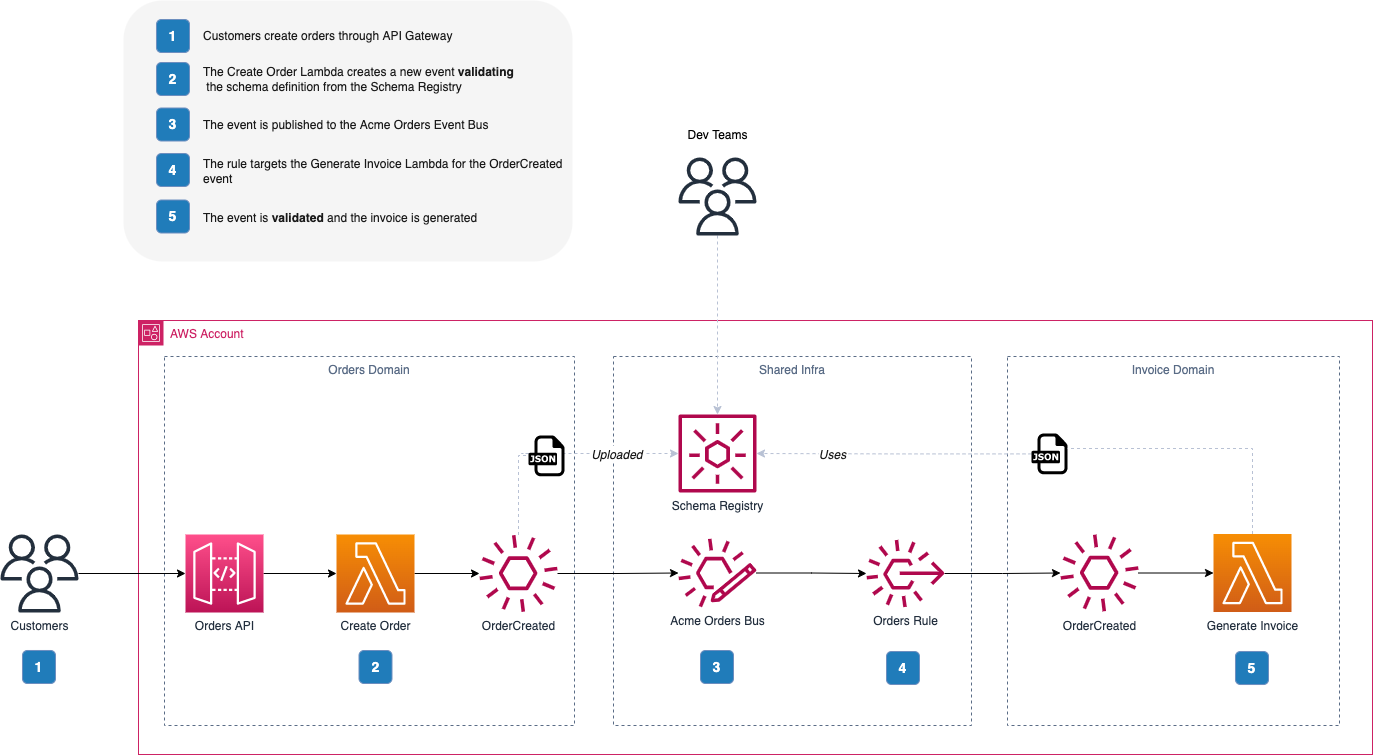

The diagram above was exported from draw.io. Its source (the exported page's mxGraphModel, read from the mxfile embedded in the PNG):
<mxGraphModel dx="1956" dy="1207" grid="0" gridSize="10" guides="1" tooltips="1" connect="1" arrows="1" fold="1" page="0" pageScale="1" pageWidth="827" pageHeight="1169" math="0" shadow="0">
  <root>
    <mxCell id="0" />
    <mxCell id="1" parent="0" />
    <mxCell id="-ZSzy3bRw0X0R9jXKPik-20" value="Invoice Domain" style="fillColor=none;strokeColor=#5A6C86;dashed=1;verticalAlign=top;fontStyle=0;fontColor=#5A6C86;" vertex="1" parent="1">
      <mxGeometry x="713" y="90" width="332" height="369" as="geometry" />
    </mxCell>
    <mxCell id="-ZSzy3bRw0X0R9jXKPik-18" value="Orders Domain" style="fillColor=none;strokeColor=#5A6C86;dashed=1;verticalAlign=top;fontStyle=0;fontColor=#5A6C86;" vertex="1" parent="1">
      <mxGeometry x="-130" y="90" width="410" height="369" as="geometry" />
    </mxCell>
    <mxCell id="-ZSzy3bRw0X0R9jXKPik-19" value="Shared Infra" style="fillColor=none;strokeColor=#5A6C86;dashed=1;verticalAlign=top;fontStyle=0;fontColor=#5A6C86;" vertex="1" parent="1">
      <mxGeometry x="319" y="90" width="358" height="369" as="geometry" />
    </mxCell>
    <mxCell id="-ZSzy3bRw0X0R9jXKPik-6" style="edgeStyle=orthogonalEdgeStyle;rounded=0;orthogonalLoop=1;jettySize=auto;html=1;startArrow=none;" edge="1" parent="1" source="-ZSzy3bRw0X0R9jXKPik-13" target="-ZSzy3bRw0X0R9jXKPik-5">
      <mxGeometry relative="1" as="geometry" />
    </mxCell>
    <mxCell id="-ZSzy3bRw0X0R9jXKPik-15" style="edgeStyle=orthogonalEdgeStyle;rounded=0;orthogonalLoop=1;jettySize=auto;html=1;" edge="1" parent="1" source="-ZSzy3bRw0X0R9jXKPik-1" target="-ZSzy3bRw0X0R9jXKPik-13">
      <mxGeometry relative="1" as="geometry" />
    </mxCell>
    <mxCell id="-ZSzy3bRw0X0R9jXKPik-1" value="Acme Orders Bus" style="sketch=0;outlineConnect=0;fontColor=#232F3E;gradientColor=none;fillColor=#B0084D;strokeColor=none;dashed=0;verticalLabelPosition=bottom;verticalAlign=top;align=center;html=1;fontSize=12;fontStyle=0;aspect=fixed;pointerEvents=1;shape=mxgraph.aws4.eventbridge_custom_event_bus_resource;" vertex="1" parent="1">
      <mxGeometry x="384" y="272" width="78" height="69" as="geometry" />
    </mxCell>
    <mxCell id="-ZSzy3bRw0X0R9jXKPik-2" value="Schema Registry" style="sketch=0;outlineConnect=0;fontColor=#232F3E;gradientColor=none;fillColor=#B0084D;strokeColor=none;dashed=0;verticalLabelPosition=bottom;verticalAlign=top;align=center;html=1;fontSize=12;fontStyle=0;aspect=fixed;pointerEvents=1;shape=mxgraph.aws4.eventbridge_schema;" vertex="1" parent="1">
      <mxGeometry x="384" y="148" width="78" height="78" as="geometry" />
    </mxCell>
    <mxCell id="-ZSzy3bRw0X0R9jXKPik-4" style="edgeStyle=orthogonalEdgeStyle;rounded=0;orthogonalLoop=1;jettySize=auto;html=1;" edge="1" parent="1" source="-ZSzy3bRw0X0R9jXKPik-3" target="-ZSzy3bRw0X0R9jXKPik-1">
      <mxGeometry relative="1" as="geometry" />
    </mxCell>
    <mxCell id="-ZSzy3bRw0X0R9jXKPik-17" style="edgeStyle=orthogonalEdgeStyle;rounded=0;orthogonalLoop=1;jettySize=auto;html=1;dashed=1;strokeColor=#B8C1D4;startArrow=none;" edge="1" parent="1" source="-ZSzy3bRw0X0R9jXKPik-42" target="-ZSzy3bRw0X0R9jXKPik-2">
      <mxGeometry relative="1" as="geometry">
        <Array as="points">
          <mxPoint x="227" y="187" />
        </Array>
      </mxGeometry>
    </mxCell>
    <mxCell id="-ZSzy3bRw0X0R9jXKPik-3" value="OrderCreated" style="sketch=0;outlineConnect=0;fontColor=#232F3E;gradientColor=none;fillColor=#B0084D;strokeColor=none;dashed=0;verticalLabelPosition=bottom;verticalAlign=top;align=center;html=1;fontSize=12;fontStyle=0;aspect=fixed;pointerEvents=1;shape=mxgraph.aws4.event;" vertex="1" parent="1">
      <mxGeometry x="185" y="268" width="78" height="78" as="geometry" />
    </mxCell>
    <mxCell id="-ZSzy3bRw0X0R9jXKPik-12" style="edgeStyle=orthogonalEdgeStyle;rounded=0;orthogonalLoop=1;jettySize=auto;html=1;" edge="1" parent="1" source="-ZSzy3bRw0X0R9jXKPik-5" target="-ZSzy3bRw0X0R9jXKPik-11">
      <mxGeometry relative="1" as="geometry" />
    </mxCell>
    <mxCell id="-ZSzy3bRw0X0R9jXKPik-5" value="OrderCreated" style="sketch=0;outlineConnect=0;fontColor=#232F3E;gradientColor=none;fillColor=#B0084D;strokeColor=none;dashed=0;verticalLabelPosition=bottom;verticalAlign=top;align=center;html=1;fontSize=12;fontStyle=0;aspect=fixed;pointerEvents=1;shape=mxgraph.aws4.event;" vertex="1" parent="1">
      <mxGeometry x="766" y="267.5" width="78" height="78" as="geometry" />
    </mxCell>
    <mxCell id="-ZSzy3bRw0X0R9jXKPik-9" style="edgeStyle=orthogonalEdgeStyle;rounded=0;orthogonalLoop=1;jettySize=auto;html=1;" edge="1" parent="1" source="-ZSzy3bRw0X0R9jXKPik-7" target="-ZSzy3bRw0X0R9jXKPik-8">
      <mxGeometry relative="1" as="geometry" />
    </mxCell>
    <mxCell id="-ZSzy3bRw0X0R9jXKPik-7" value="Orders API" style="sketch=0;points=[[0,0,0],[0.25,0,0],[0.5,0,0],[0.75,0,0],[1,0,0],[0,1,0],[0.25,1,0],[0.5,1,0],[0.75,1,0],[1,1,0],[0,0.25,0],[0,0.5,0],[0,0.75,0],[1,0.25,0],[1,0.5,0],[1,0.75,0]];outlineConnect=0;fontColor=#232F3E;gradientColor=#FF4F8B;gradientDirection=north;fillColor=#BC1356;strokeColor=#ffffff;dashed=0;verticalLabelPosition=bottom;verticalAlign=top;align=center;html=1;fontSize=12;fontStyle=0;aspect=fixed;shape=mxgraph.aws4.resourceIcon;resIcon=mxgraph.aws4.api_gateway;" vertex="1" parent="1">
      <mxGeometry x="-109" y="268" width="78" height="78" as="geometry" />
    </mxCell>
    <mxCell id="-ZSzy3bRw0X0R9jXKPik-10" style="edgeStyle=orthogonalEdgeStyle;rounded=0;orthogonalLoop=1;jettySize=auto;html=1;" edge="1" parent="1" source="-ZSzy3bRw0X0R9jXKPik-8" target="-ZSzy3bRw0X0R9jXKPik-3">
      <mxGeometry relative="1" as="geometry" />
    </mxCell>
    <mxCell id="-ZSzy3bRw0X0R9jXKPik-8" value="Create Order" style="sketch=0;points=[[0,0,0],[0.25,0,0],[0.5,0,0],[0.75,0,0],[1,0,0],[0,1,0],[0.25,1,0],[0.5,1,0],[0.75,1,0],[1,1,0],[0,0.25,0],[0,0.5,0],[0,0.75,0],[1,0.25,0],[1,0.5,0],[1,0.75,0]];outlineConnect=0;fontColor=#232F3E;gradientColor=#F78E04;gradientDirection=north;fillColor=#D05C17;strokeColor=#ffffff;dashed=0;verticalLabelPosition=bottom;verticalAlign=top;align=center;html=1;fontSize=12;fontStyle=0;aspect=fixed;shape=mxgraph.aws4.resourceIcon;resIcon=mxgraph.aws4.lambda;" vertex="1" parent="1">
      <mxGeometry x="42" y="268" width="78" height="78" as="geometry" />
    </mxCell>
    <mxCell id="-ZSzy3bRw0X0R9jXKPik-16" style="edgeStyle=orthogonalEdgeStyle;rounded=0;orthogonalLoop=1;jettySize=auto;html=1;dashed=1;strokeColor=#B8C1D4;startArrow=none;" edge="1" parent="1" source="-ZSzy3bRw0X0R9jXKPik-39" target="-ZSzy3bRw0X0R9jXKPik-2">
      <mxGeometry relative="1" as="geometry">
        <Array as="points" />
      </mxGeometry>
    </mxCell>
    <mxCell id="-ZSzy3bRw0X0R9jXKPik-37" value="&lt;i&gt;Uses&lt;/i&gt;" style="edgeLabel;html=1;align=center;verticalAlign=middle;resizable=0;points=[];fontSize=12;fontColor=#1A1A1A;" vertex="1" connectable="0" parent="-ZSzy3bRw0X0R9jXKPik-16">
      <mxGeometry x="0.4566" y="1" relative="1" as="geometry">
        <mxPoint x="1" as="offset" />
      </mxGeometry>
    </mxCell>
    <mxCell id="-ZSzy3bRw0X0R9jXKPik-11" value="Generate Invoice" style="sketch=0;points=[[0,0,0],[0.25,0,0],[0.5,0,0],[0.75,0,0],[1,0,0],[0,1,0],[0.25,1,0],[0.5,1,0],[0.75,1,0],[1,1,0],[0,0.25,0],[0,0.5,0],[0,0.75,0],[1,0.25,0],[1,0.5,0],[1,0.75,0]];outlineConnect=0;fontColor=#232F3E;gradientColor=#F78E04;gradientDirection=north;fillColor=#D05C17;strokeColor=#ffffff;dashed=0;verticalLabelPosition=bottom;verticalAlign=top;align=center;html=1;fontSize=12;fontStyle=0;aspect=fixed;shape=mxgraph.aws4.resourceIcon;resIcon=mxgraph.aws4.lambda;" vertex="1" parent="1">
      <mxGeometry x="919" y="267.5" width="78" height="78" as="geometry" />
    </mxCell>
    <mxCell id="-ZSzy3bRw0X0R9jXKPik-13" value="Orders Rule" style="sketch=0;outlineConnect=0;fontColor=#232F3E;gradientColor=none;fillColor=#B0084D;strokeColor=none;dashed=0;verticalLabelPosition=bottom;verticalAlign=top;align=center;html=1;fontSize=12;fontStyle=0;aspect=fixed;pointerEvents=1;shape=mxgraph.aws4.rule_3;" vertex="1" parent="1">
      <mxGeometry x="572" y="273" width="78" height="68" as="geometry" />
    </mxCell>
    <mxCell id="-ZSzy3bRw0X0R9jXKPik-21" value="AWS Account" style="points=[[0,0],[0.25,0],[0.5,0],[0.75,0],[1,0],[1,0.25],[1,0.5],[1,0.75],[1,1],[0.75,1],[0.5,1],[0.25,1],[0,1],[0,0.75],[0,0.5],[0,0.25]];outlineConnect=0;gradientColor=none;html=1;whiteSpace=wrap;fontSize=12;fontStyle=0;container=1;pointerEvents=0;collapsible=0;recursiveResize=0;shape=mxgraph.aws4.group;grIcon=mxgraph.aws4.group_account;strokeColor=#CD2264;fillColor=none;verticalAlign=top;align=left;spacingLeft=30;fontColor=#CD2264;dashed=0;" vertex="1" parent="1">
      <mxGeometry x="-156" y="54" width="1234" height="434" as="geometry" />
    </mxCell>
    <mxCell id="-ZSzy3bRw0X0R9jXKPik-31" value="&lt;b style=&quot;font-size: 14px;&quot;&gt;2&lt;/b&gt;" style="rounded=1;whiteSpace=wrap;html=1;fontSize=14;fillColor=#207CBA;strokeColor=#6c8ebf;fontColor=#FFFFFF;" vertex="1" parent="-ZSzy3bRw0X0R9jXKPik-21">
      <mxGeometry x="220.5" y="330" width="33" height="33" as="geometry" />
    </mxCell>
    <mxCell id="-ZSzy3bRw0X0R9jXKPik-33" value="&lt;b style=&quot;font-size: 14px;&quot;&gt;3&lt;/b&gt;" style="rounded=1;whiteSpace=wrap;html=1;fontSize=14;fillColor=#207CBA;strokeColor=#6c8ebf;fontColor=#FFFFFF;" vertex="1" parent="-ZSzy3bRw0X0R9jXKPik-21">
      <mxGeometry x="562" y="330" width="33" height="33" as="geometry" />
    </mxCell>
    <mxCell id="-ZSzy3bRw0X0R9jXKPik-34" value="&lt;b style=&quot;font-size: 14px;&quot;&gt;4&lt;/b&gt;" style="rounded=1;whiteSpace=wrap;html=1;fontSize=14;fillColor=#207CBA;strokeColor=#6c8ebf;fontColor=#FFFFFF;" vertex="1" parent="-ZSzy3bRw0X0R9jXKPik-21">
      <mxGeometry x="748" y="331" width="33" height="33" as="geometry" />
    </mxCell>
    <mxCell id="-ZSzy3bRw0X0R9jXKPik-35" value="&lt;b style=&quot;font-size: 14px;&quot;&gt;5&lt;/b&gt;" style="rounded=1;whiteSpace=wrap;html=1;fontSize=14;fillColor=#207CBA;strokeColor=#6c8ebf;fontColor=#FFFFFF;" vertex="1" parent="-ZSzy3bRw0X0R9jXKPik-21">
      <mxGeometry x="1097" y="331" width="33" height="33" as="geometry" />
    </mxCell>
    <mxCell id="-ZSzy3bRw0X0R9jXKPik-24" style="edgeStyle=orthogonalEdgeStyle;rounded=0;orthogonalLoop=1;jettySize=auto;html=1;dashed=1;strokeColor=#B8C1D4;" edge="1" parent="1" source="-ZSzy3bRw0X0R9jXKPik-22" target="-ZSzy3bRw0X0R9jXKPik-2">
      <mxGeometry relative="1" as="geometry" />
    </mxCell>
    <mxCell id="-ZSzy3bRw0X0R9jXKPik-22" value="" style="sketch=0;outlineConnect=0;fontColor=#232F3E;gradientColor=none;fillColor=#232F3D;strokeColor=none;dashed=0;verticalLabelPosition=bottom;verticalAlign=top;align=center;html=1;fontSize=12;fontStyle=0;aspect=fixed;pointerEvents=1;shape=mxgraph.aws4.users;" vertex="1" parent="1">
      <mxGeometry x="384" y="-109" width="78" height="78" as="geometry" />
    </mxCell>
    <mxCell id="-ZSzy3bRw0X0R9jXKPik-25" value="Dev Teams" style="text;html=1;align=center;verticalAlign=middle;resizable=0;points=[];autosize=1;strokeColor=none;fillColor=none;" vertex="1" parent="1">
      <mxGeometry x="384" y="-144" width="78" height="26" as="geometry" />
    </mxCell>
    <mxCell id="-ZSzy3bRw0X0R9jXKPik-29" style="edgeStyle=orthogonalEdgeStyle;rounded=0;orthogonalLoop=1;jettySize=auto;html=1;" edge="1" parent="1" source="-ZSzy3bRw0X0R9jXKPik-27" target="-ZSzy3bRw0X0R9jXKPik-7">
      <mxGeometry relative="1" as="geometry" />
    </mxCell>
    <mxCell id="-ZSzy3bRw0X0R9jXKPik-27" value="Customers" style="sketch=0;outlineConnect=0;fontColor=#232F3E;gradientColor=none;fillColor=#232F3D;strokeColor=none;dashed=0;verticalLabelPosition=bottom;verticalAlign=top;align=center;html=1;fontSize=12;fontStyle=0;aspect=fixed;pointerEvents=1;shape=mxgraph.aws4.users;" vertex="1" parent="1">
      <mxGeometry x="-294" y="268" width="78" height="78" as="geometry" />
    </mxCell>
    <mxCell id="-ZSzy3bRw0X0R9jXKPik-30" value="&lt;b style=&quot;font-size: 14px;&quot;&gt;1&lt;/b&gt;" style="rounded=1;whiteSpace=wrap;html=1;fontSize=14;fillColor=#207CBA;strokeColor=#6c8ebf;fontColor=#FFFFFF;" vertex="1" parent="1">
      <mxGeometry x="-272" y="384" width="33" height="33" as="geometry" />
    </mxCell>
    <mxCell id="-ZSzy3bRw0X0R9jXKPik-39" value="" style="dashed=0;outlineConnect=0;html=1;align=center;labelPosition=center;verticalLabelPosition=bottom;verticalAlign=top;shape=mxgraph.weblogos.json;fontSize=12;fontColor=#1A1A1A;fillColor=#207CBA;" vertex="1" parent="1">
      <mxGeometry x="737" y="167" width="36" height="40.8" as="geometry" />
    </mxCell>
    <mxCell id="-ZSzy3bRw0X0R9jXKPik-40" value="" style="edgeStyle=orthogonalEdgeStyle;rounded=0;orthogonalLoop=1;jettySize=auto;html=1;dashed=1;strokeColor=#B8C1D4;endArrow=none;" edge="1" parent="1" source="-ZSzy3bRw0X0R9jXKPik-11" target="-ZSzy3bRw0X0R9jXKPik-39">
      <mxGeometry relative="1" as="geometry">
        <mxPoint x="958" y="267.5" as="sourcePoint" />
        <mxPoint x="462" y="182" as="targetPoint" />
        <Array as="points">
          <mxPoint x="958" y="182" />
        </Array>
      </mxGeometry>
    </mxCell>
    <mxCell id="-ZSzy3bRw0X0R9jXKPik-42" value="" style="dashed=0;outlineConnect=0;html=1;align=center;labelPosition=center;verticalLabelPosition=bottom;verticalAlign=top;shape=mxgraph.weblogos.json;fontSize=12;fontColor=#1A1A1A;fillColor=#207CBA;" vertex="1" parent="1">
      <mxGeometry x="234" y="169" width="36" height="40.8" as="geometry" />
    </mxCell>
    <mxCell id="-ZSzy3bRw0X0R9jXKPik-43" value="" style="edgeStyle=orthogonalEdgeStyle;rounded=0;orthogonalLoop=1;jettySize=auto;html=1;dashed=1;strokeColor=#B8C1D4;endArrow=none;" edge="1" parent="1" source="-ZSzy3bRw0X0R9jXKPik-3" target="-ZSzy3bRw0X0R9jXKPik-42">
      <mxGeometry relative="1" as="geometry">
        <mxPoint x="227" y="268.4830630260726" as="sourcePoint" />
        <mxPoint x="384" y="187" as="targetPoint" />
        <Array as="points">
          <mxPoint x="224" y="189" />
        </Array>
      </mxGeometry>
    </mxCell>
    <mxCell id="-ZSzy3bRw0X0R9jXKPik-44" value="&lt;font style=&quot;font-size: 12px;&quot; color=&quot;#1a1a1a&quot;&gt;&lt;i&gt;Uploaded&amp;nbsp;&lt;/i&gt;&lt;/font&gt;" style="edgeLabel;html=1;align=center;verticalAlign=middle;resizable=0;points=[];fontSize=14;fontColor=#FFFFFF;" vertex="1" connectable="0" parent="-ZSzy3bRw0X0R9jXKPik-43">
      <mxGeometry x="-0.0818" y="1" relative="1" as="geometry">
        <mxPoint x="100" y="-40" as="offset" />
      </mxGeometry>
    </mxCell>
    <mxCell id="-ZSzy3bRw0X0R9jXKPik-45" value="" style="rounded=1;whiteSpace=wrap;html=1;fontSize=12;fontColor=#333333;fillColor=#f5f5f5;strokeColor=none;" vertex="1" parent="1">
      <mxGeometry x="-171" y="-266" width="449" height="261" as="geometry" />
    </mxCell>
    <mxCell id="-ZSzy3bRw0X0R9jXKPik-46" value="&lt;b style=&quot;font-size: 14px;&quot;&gt;1&lt;/b&gt;" style="rounded=1;whiteSpace=wrap;html=1;fontSize=14;fillColor=#207CBA;strokeColor=#6c8ebf;fontColor=#FFFFFF;" vertex="1" parent="1">
      <mxGeometry x="-138" y="-247" width="33" height="33" as="geometry" />
    </mxCell>
    <mxCell id="-ZSzy3bRw0X0R9jXKPik-47" value="Customers create orders through API Gateway" style="text;html=1;align=left;verticalAlign=middle;resizable=0;points=[];autosize=1;strokeColor=none;fillColor=none;fontSize=12;fontColor=#1A1A1A;" vertex="1" parent="1">
      <mxGeometry x="-93" y="-243.5" width="267" height="26" as="geometry" />
    </mxCell>
    <mxCell id="-ZSzy3bRw0X0R9jXKPik-48" value="&lt;b style=&quot;font-size: 14px;&quot;&gt;2&lt;/b&gt;" style="rounded=1;whiteSpace=wrap;html=1;fontSize=14;fillColor=#207CBA;strokeColor=#6c8ebf;fontColor=#FFFFFF;" vertex="1" parent="1">
      <mxGeometry x="-138" y="-204" width="33" height="33" as="geometry" />
    </mxCell>
    <mxCell id="-ZSzy3bRw0X0R9jXKPik-49" value="The Create Order Lambda creates a new event &lt;b&gt;validating&lt;/b&gt;&lt;br&gt;&amp;nbsp;the schema definition from the Schema Registry" style="text;html=1;align=left;verticalAlign=middle;resizable=0;points=[];autosize=1;strokeColor=none;fillColor=none;fontSize=12;fontColor=#1A1A1A;" vertex="1" parent="1">
      <mxGeometry x="-93" y="-207.5" width="329" height="41" as="geometry" />
    </mxCell>
    <mxCell id="-ZSzy3bRw0X0R9jXKPik-52" value="&lt;b style=&quot;font-size: 14px;&quot;&gt;3&lt;/b&gt;" style="rounded=1;whiteSpace=wrap;html=1;fontSize=14;fillColor=#207CBA;strokeColor=#6c8ebf;fontColor=#FFFFFF;" vertex="1" parent="1">
      <mxGeometry x="-138" y="-158.5" width="33" height="33" as="geometry" />
    </mxCell>
    <mxCell id="-ZSzy3bRw0X0R9jXKPik-53" value="The event is published to the Acme Orders Event Bus" style="text;html=1;align=left;verticalAlign=middle;resizable=0;points=[];autosize=1;strokeColor=none;fillColor=none;fontSize=12;fontColor=#1A1A1A;" vertex="1" parent="1">
      <mxGeometry x="-93" y="-154" width="303" height="26" as="geometry" />
    </mxCell>
    <mxCell id="-ZSzy3bRw0X0R9jXKPik-54" value="&lt;b style=&quot;font-size: 14px;&quot;&gt;4&lt;/b&gt;" style="rounded=1;whiteSpace=wrap;html=1;fontSize=14;fillColor=#207CBA;strokeColor=#6c8ebf;fontColor=#FFFFFF;" vertex="1" parent="1">
      <mxGeometry x="-138" y="-113" width="33" height="33" as="geometry" />
    </mxCell>
    <mxCell id="-ZSzy3bRw0X0R9jXKPik-55" value="The rule targets the Generate Invoice Lambda for the OrderCreated&lt;br&gt;event" style="text;html=1;align=left;verticalAlign=middle;resizable=0;points=[];autosize=1;strokeColor=none;fillColor=none;fontSize=12;fontColor=#1A1A1A;" vertex="1" parent="1">
      <mxGeometry x="-93" y="-115.5" width="378" height="41" as="geometry" />
    </mxCell>
    <mxCell id="-ZSzy3bRw0X0R9jXKPik-56" value="&lt;b style=&quot;font-size: 14px;&quot;&gt;5&lt;/b&gt;" style="rounded=1;whiteSpace=wrap;html=1;fontSize=14;fillColor=#207CBA;strokeColor=#6c8ebf;fontColor=#FFFFFF;" vertex="1" parent="1">
      <mxGeometry x="-138" y="-66.5" width="33" height="33" as="geometry" />
    </mxCell>
    <mxCell id="-ZSzy3bRw0X0R9jXKPik-57" value="The event is &lt;b&gt;validated&lt;/b&gt; and the invoice is generated" style="text;html=1;align=left;verticalAlign=middle;resizable=0;points=[];autosize=1;strokeColor=none;fillColor=none;fontSize=12;fontColor=#1A1A1A;" vertex="1" parent="1">
      <mxGeometry x="-93" y="-61" width="292" height="26" as="geometry" />
    </mxCell>
  </root>
</mxGraphModel>